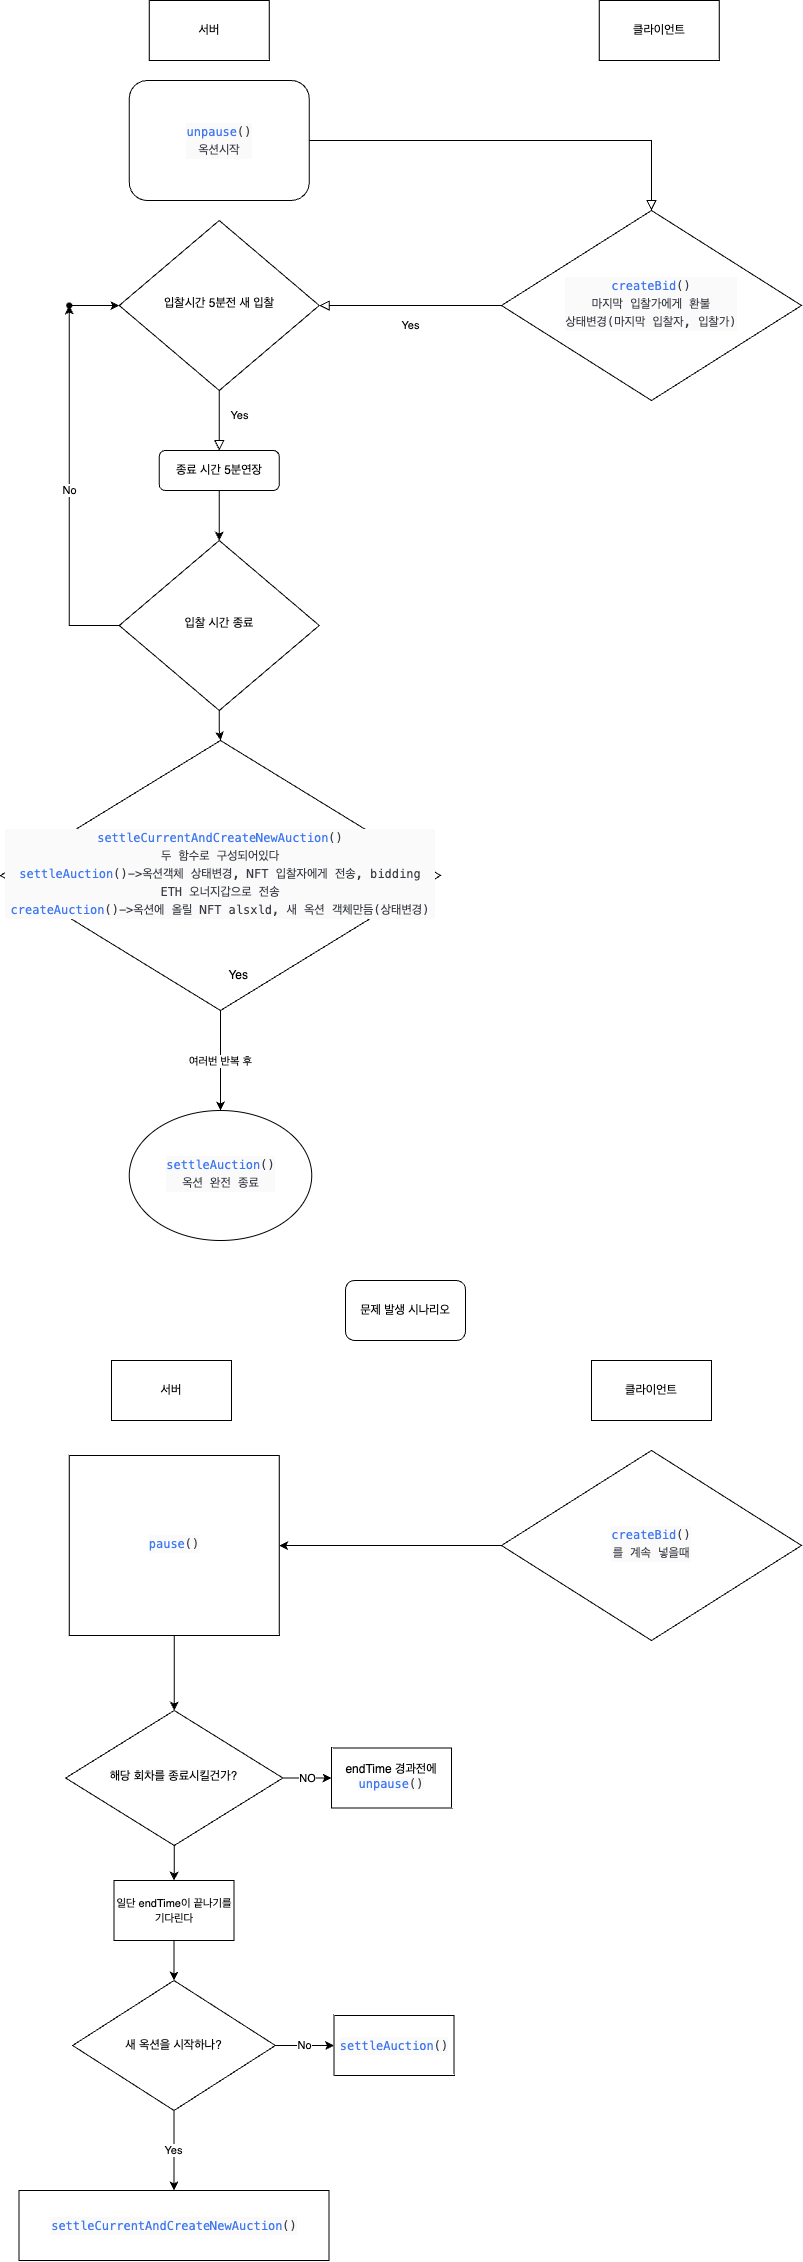

The diagram above was exported from draw.io. Its source (the exported page's mxGraphModel, read from the mxfile embedded in the PNG):
<mxGraphModel dx="1566" dy="2138" grid="1" gridSize="10" guides="1" tooltips="1" connect="1" arrows="1" fold="1" page="1" pageScale="1" pageWidth="827" pageHeight="1169" math="0" shadow="0">
  <root>
    <mxCell id="WIyWlLk6GJQsqaUBKTNV-0" />
    <mxCell id="WIyWlLk6GJQsqaUBKTNV-1" parent="WIyWlLk6GJQsqaUBKTNV-0" />
    <mxCell id="WIyWlLk6GJQsqaUBKTNV-2" value="" style="rounded=0;html=1;jettySize=auto;orthogonalLoop=1;fontSize=11;endArrow=block;endFill=0;endSize=8;strokeWidth=1;shadow=0;labelBackgroundColor=none;edgeStyle=orthogonalEdgeStyle;" parent="WIyWlLk6GJQsqaUBKTNV-1" source="WIyWlLk6GJQsqaUBKTNV-3" target="WIyWlLk6GJQsqaUBKTNV-6" edge="1">
      <mxGeometry relative="1" as="geometry" />
    </mxCell>
    <mxCell id="WIyWlLk6GJQsqaUBKTNV-3" value="&lt;div style=&quot;color: rgb(56, 58, 66); background-color: rgb(250, 250, 250); font-family: Menlo, Monaco, &amp;quot;Courier New&amp;quot;, monospace; line-height: 18px;&quot;&gt;&lt;span style=&quot;color: #4078f2;&quot;&gt;unpause&lt;/span&gt;()&lt;/div&gt;&lt;div style=&quot;color: rgb(56, 58, 66); background-color: rgb(250, 250, 250); font-family: Menlo, Monaco, &amp;quot;Courier New&amp;quot;, monospace; line-height: 18px;&quot;&gt;옥션시작&lt;/div&gt;" style="rounded=1;whiteSpace=wrap;html=1;fontSize=12;glass=0;strokeWidth=1;shadow=0;" parent="WIyWlLk6GJQsqaUBKTNV-1" vertex="1">
      <mxGeometry x="137.75" y="-1060" width="180" height="120" as="geometry" />
    </mxCell>
    <mxCell id="WIyWlLk6GJQsqaUBKTNV-4" value="Yes" style="rounded=0;html=1;jettySize=auto;orthogonalLoop=1;fontSize=11;endArrow=block;endFill=0;endSize=8;strokeWidth=1;shadow=0;labelBackgroundColor=none;edgeStyle=orthogonalEdgeStyle;" parent="WIyWlLk6GJQsqaUBKTNV-1" source="WIyWlLk6GJQsqaUBKTNV-6" target="WIyWlLk6GJQsqaUBKTNV-10" edge="1">
      <mxGeometry y="20" relative="1" as="geometry">
        <mxPoint as="offset" />
      </mxGeometry>
    </mxCell>
    <mxCell id="WIyWlLk6GJQsqaUBKTNV-6" value="&lt;div style=&quot;color: rgb(56, 58, 66); background-color: rgb(250, 250, 250); font-family: Menlo, Monaco, &amp;quot;Courier New&amp;quot;, monospace; line-height: 18px;&quot;&gt;&lt;div style=&quot;line-height: 18px;&quot;&gt;&lt;span style=&quot;color: #4078f2;&quot;&gt;createBid&lt;/span&gt;()&lt;/div&gt;&lt;div style=&quot;line-height: 18px;&quot;&gt;마지막 입찰가에게 환불&lt;br&gt;&lt;/div&gt;&lt;div style=&quot;line-height: 18px;&quot;&gt;상태변경(마지막 입찰자, 입찰가)&lt;/div&gt;&lt;/div&gt;" style="rhombus;whiteSpace=wrap;html=1;shadow=0;fontFamily=Helvetica;fontSize=12;align=center;strokeWidth=1;spacing=6;spacingTop=-4;" parent="WIyWlLk6GJQsqaUBKTNV-1" vertex="1">
      <mxGeometry x="510" y="-930" width="300" height="190" as="geometry" />
    </mxCell>
    <mxCell id="WIyWlLk6GJQsqaUBKTNV-8" value="Yes" style="rounded=0;html=1;jettySize=auto;orthogonalLoop=1;fontSize=11;endArrow=block;endFill=0;endSize=8;strokeWidth=1;shadow=0;labelBackgroundColor=none;edgeStyle=orthogonalEdgeStyle;" parent="WIyWlLk6GJQsqaUBKTNV-1" source="WIyWlLk6GJQsqaUBKTNV-10" target="WIyWlLk6GJQsqaUBKTNV-11" edge="1">
      <mxGeometry x="-0.1667" y="20" relative="1" as="geometry">
        <mxPoint as="offset" />
      </mxGeometry>
    </mxCell>
    <mxCell id="WIyWlLk6GJQsqaUBKTNV-10" value="입찰시간 5분전 새 입찰" style="rhombus;whiteSpace=wrap;html=1;shadow=0;fontFamily=Helvetica;fontSize=12;align=center;strokeWidth=1;spacing=6;spacingTop=-4;" parent="WIyWlLk6GJQsqaUBKTNV-1" vertex="1">
      <mxGeometry x="127.75" y="-920" width="200" height="170" as="geometry" />
    </mxCell>
    <mxCell id="1ajxvyw_hOY11X3p9FRe-7" style="edgeStyle=orthogonalEdgeStyle;rounded=0;orthogonalLoop=1;jettySize=auto;html=1;" edge="1" parent="WIyWlLk6GJQsqaUBKTNV-1" source="WIyWlLk6GJQsqaUBKTNV-11">
      <mxGeometry relative="1" as="geometry">
        <mxPoint x="227.75" y="-600" as="targetPoint" />
      </mxGeometry>
    </mxCell>
    <mxCell id="WIyWlLk6GJQsqaUBKTNV-11" value="종료 시간 5분연장" style="rounded=1;whiteSpace=wrap;html=1;fontSize=12;glass=0;strokeWidth=1;shadow=0;" parent="WIyWlLk6GJQsqaUBKTNV-1" vertex="1">
      <mxGeometry x="167.75" y="-690" width="120" height="40" as="geometry" />
    </mxCell>
    <mxCell id="1ajxvyw_hOY11X3p9FRe-0" value="서버" style="rounded=0;whiteSpace=wrap;html=1;" vertex="1" parent="WIyWlLk6GJQsqaUBKTNV-1">
      <mxGeometry x="157.75" y="-1140" width="120" height="60" as="geometry" />
    </mxCell>
    <mxCell id="1ajxvyw_hOY11X3p9FRe-1" value="클라이언트" style="rounded=0;whiteSpace=wrap;html=1;" vertex="1" parent="WIyWlLk6GJQsqaUBKTNV-1">
      <mxGeometry x="607.75" y="-1140" width="120" height="60" as="geometry" />
    </mxCell>
    <mxCell id="1ajxvyw_hOY11X3p9FRe-10" value="" style="edgeStyle=orthogonalEdgeStyle;rounded=0;orthogonalLoop=1;jettySize=auto;html=1;" edge="1" parent="WIyWlLk6GJQsqaUBKTNV-1" source="1ajxvyw_hOY11X3p9FRe-8" target="1ajxvyw_hOY11X3p9FRe-9">
      <mxGeometry relative="1" as="geometry" />
    </mxCell>
    <mxCell id="1ajxvyw_hOY11X3p9FRe-13" value="No" style="edgeStyle=orthogonalEdgeStyle;rounded=0;orthogonalLoop=1;jettySize=auto;html=1;" edge="1" parent="WIyWlLk6GJQsqaUBKTNV-1" source="1ajxvyw_hOY11X3p9FRe-8" target="1ajxvyw_hOY11X3p9FRe-12">
      <mxGeometry relative="1" as="geometry" />
    </mxCell>
    <mxCell id="1ajxvyw_hOY11X3p9FRe-8" value="입찰 시간 종료" style="rhombus;whiteSpace=wrap;html=1;shadow=0;fontFamily=Helvetica;fontSize=12;align=center;strokeWidth=1;spacing=6;spacingTop=-4;" vertex="1" parent="WIyWlLk6GJQsqaUBKTNV-1">
      <mxGeometry x="127.75" y="-600" width="200" height="170" as="geometry" />
    </mxCell>
    <mxCell id="1ajxvyw_hOY11X3p9FRe-17" value="여러번 반복 후" style="edgeStyle=orthogonalEdgeStyle;rounded=0;orthogonalLoop=1;jettySize=auto;html=1;entryX=0.5;entryY=0;entryDx=0;entryDy=0;" edge="1" parent="WIyWlLk6GJQsqaUBKTNV-1" source="1ajxvyw_hOY11X3p9FRe-9" target="1ajxvyw_hOY11X3p9FRe-18">
      <mxGeometry relative="1" as="geometry">
        <mxPoint x="225.25" y="-50" as="targetPoint" />
      </mxGeometry>
    </mxCell>
    <mxCell id="1ajxvyw_hOY11X3p9FRe-9" value="&lt;div style=&quot;color: rgb(56, 58, 66); background-color: rgb(250, 250, 250); font-family: Menlo, Monaco, &amp;quot;Courier New&amp;quot;, monospace; line-height: 18px;&quot;&gt;&lt;span style=&quot;color: #4078f2;&quot;&gt;settleCurrentAndCreateNewAuction&lt;/span&gt;()&lt;/div&gt;&lt;div style=&quot;color: rgb(56, 58, 66); background-color: rgb(250, 250, 250); font-family: Menlo, Monaco, &amp;quot;Courier New&amp;quot;, monospace; line-height: 18px;&quot;&gt;두 함수로 구성되어있다&lt;/div&gt;&lt;div style=&quot;color: rgb(56, 58, 66); background-color: rgb(250, 250, 250); font-family: Menlo, Monaco, &amp;quot;Courier New&amp;quot;, monospace; line-height: 18px;&quot;&gt;&lt;div style=&quot;line-height: 18px;&quot;&gt;&lt;div&gt;&lt;span style=&quot;color: #4078f2;&quot;&gt;settleAuction&lt;/span&gt;()-&amp;gt;옥션객체 상태변경, NFT 입찰자에게 전송, bidding ETH 오너지갑으로 전송&lt;/div&gt;&lt;div&gt;&lt;span style=&quot;color: #4078f2;&quot;&gt;createAuction&lt;/span&gt;()-&amp;gt;옥션에 올릴 NFT alsxld, 새 옥션 객체만듬(상태변경)&lt;/div&gt;&lt;/div&gt;&lt;/div&gt;" style="rhombus;whiteSpace=wrap;html=1;shadow=0;fontFamily=Helvetica;fontSize=12;align=center;strokeWidth=1;spacing=6;spacingTop=-4;" vertex="1" parent="WIyWlLk6GJQsqaUBKTNV-1">
      <mxGeometry x="9" y="-400" width="440" height="270" as="geometry" />
    </mxCell>
    <mxCell id="1ajxvyw_hOY11X3p9FRe-11" value="&amp;nbsp;Yes" style="text;html=1;align=center;verticalAlign=middle;resizable=0;points=[];autosize=1;strokeColor=none;fillColor=none;" vertex="1" parent="WIyWlLk6GJQsqaUBKTNV-1">
      <mxGeometry x="220" y="-180" width="50" height="30" as="geometry" />
    </mxCell>
    <mxCell id="1ajxvyw_hOY11X3p9FRe-14" value="" style="edgeStyle=orthogonalEdgeStyle;rounded=0;orthogonalLoop=1;jettySize=auto;html=1;" edge="1" parent="WIyWlLk6GJQsqaUBKTNV-1" source="1ajxvyw_hOY11X3p9FRe-12" target="WIyWlLk6GJQsqaUBKTNV-10">
      <mxGeometry relative="1" as="geometry" />
    </mxCell>
    <mxCell id="1ajxvyw_hOY11X3p9FRe-12" value="" style="shape=waypoint;sketch=0;size=6;pointerEvents=1;points=[];fillColor=default;resizable=0;rotatable=0;perimeter=centerPerimeter;snapToPoint=1;shadow=0;strokeWidth=1;spacing=6;spacingTop=-4;" vertex="1" parent="WIyWlLk6GJQsqaUBKTNV-1">
      <mxGeometry x="57.75" y="-855" width="40" height="40" as="geometry" />
    </mxCell>
    <mxCell id="1ajxvyw_hOY11X3p9FRe-18" value="&lt;div style=&quot;color: rgb(56, 58, 66); background-color: rgb(250, 250, 250); font-family: Menlo, Monaco, &amp;quot;Courier New&amp;quot;, monospace; line-height: 18px;&quot;&gt;&lt;span style=&quot;color: #4078f2;&quot;&gt;settleAuction&lt;/span&gt;()&lt;/div&gt;&lt;div style=&quot;color: rgb(56, 58, 66); background-color: rgb(250, 250, 250); font-family: Menlo, Monaco, &amp;quot;Courier New&amp;quot;, monospace; line-height: 18px;&quot;&gt;옥션 완전 종료&lt;/div&gt;" style="ellipse;whiteSpace=wrap;html=1;sketch=0;shadow=0;strokeWidth=1;spacing=6;spacingTop=-4;" vertex="1" parent="WIyWlLk6GJQsqaUBKTNV-1">
      <mxGeometry x="137.75" y="-30" width="182.5" height="130" as="geometry" />
    </mxCell>
    <mxCell id="1ajxvyw_hOY11X3p9FRe-20" value="문제 발생 시나리오" style="rounded=1;whiteSpace=wrap;html=1;" vertex="1" parent="WIyWlLk6GJQsqaUBKTNV-1">
      <mxGeometry x="354" y="140" width="120" height="60" as="geometry" />
    </mxCell>
    <mxCell id="1ajxvyw_hOY11X3p9FRe-28" value="" style="edgeStyle=orthogonalEdgeStyle;rounded=0;orthogonalLoop=1;jettySize=auto;html=1;" edge="1" parent="WIyWlLk6GJQsqaUBKTNV-1" source="1ajxvyw_hOY11X3p9FRe-24" target="1ajxvyw_hOY11X3p9FRe-27">
      <mxGeometry relative="1" as="geometry" />
    </mxCell>
    <mxCell id="1ajxvyw_hOY11X3p9FRe-24" value="&lt;div style=&quot;color: rgb(56, 58, 66); background-color: rgb(250, 250, 250); font-family: Menlo, Monaco, &amp;quot;Courier New&amp;quot;, monospace; line-height: 18px;&quot;&gt;&lt;div style=&quot;line-height: 18px;&quot;&gt;&lt;span style=&quot;color: #4078f2;&quot;&gt;createBid&lt;/span&gt;()&lt;/div&gt;&lt;div style=&quot;line-height: 18px;&quot;&gt;를 계속 넣을때&lt;/div&gt;&lt;/div&gt;" style="rhombus;whiteSpace=wrap;html=1;shadow=0;fontFamily=Helvetica;fontSize=12;align=center;strokeWidth=1;spacing=6;spacingTop=-4;" vertex="1" parent="WIyWlLk6GJQsqaUBKTNV-1">
      <mxGeometry x="510" y="310" width="300" height="190" as="geometry" />
    </mxCell>
    <mxCell id="1ajxvyw_hOY11X3p9FRe-25" value="클라이언트" style="rounded=0;whiteSpace=wrap;html=1;" vertex="1" parent="WIyWlLk6GJQsqaUBKTNV-1">
      <mxGeometry x="600" y="220" width="120" height="60" as="geometry" />
    </mxCell>
    <mxCell id="1ajxvyw_hOY11X3p9FRe-26" value="서버" style="rounded=0;whiteSpace=wrap;html=1;" vertex="1" parent="WIyWlLk6GJQsqaUBKTNV-1">
      <mxGeometry x="120" y="220" width="120" height="60" as="geometry" />
    </mxCell>
    <mxCell id="1ajxvyw_hOY11X3p9FRe-30" value="" style="edgeStyle=orthogonalEdgeStyle;rounded=0;orthogonalLoop=1;jettySize=auto;html=1;" edge="1" parent="WIyWlLk6GJQsqaUBKTNV-1" source="1ajxvyw_hOY11X3p9FRe-27" target="1ajxvyw_hOY11X3p9FRe-29">
      <mxGeometry relative="1" as="geometry" />
    </mxCell>
    <mxCell id="1ajxvyw_hOY11X3p9FRe-27" value="&lt;div style=&quot;color: rgb(56, 58, 66); background-color: rgb(250, 250, 250); font-family: Menlo, Monaco, &amp;quot;Courier New&amp;quot;, monospace; line-height: 18px;&quot;&gt;&lt;span style=&quot;color: #4078f2;&quot;&gt;pause&lt;/span&gt;()&lt;/div&gt;" style="whiteSpace=wrap;html=1;shadow=0;strokeWidth=1;spacing=6;spacingTop=-4;" vertex="1" parent="WIyWlLk6GJQsqaUBKTNV-1">
      <mxGeometry x="77.75" y="315" width="210" height="180" as="geometry" />
    </mxCell>
    <mxCell id="1ajxvyw_hOY11X3p9FRe-32" value="" style="edgeStyle=orthogonalEdgeStyle;rounded=0;orthogonalLoop=1;jettySize=auto;html=1;" edge="1" parent="WIyWlLk6GJQsqaUBKTNV-1" source="1ajxvyw_hOY11X3p9FRe-29" target="1ajxvyw_hOY11X3p9FRe-40">
      <mxGeometry relative="1" as="geometry">
        <mxPoint x="182" y="740" as="targetPoint" />
      </mxGeometry>
    </mxCell>
    <mxCell id="1ajxvyw_hOY11X3p9FRe-34" value="NO" style="edgeStyle=orthogonalEdgeStyle;rounded=0;orthogonalLoop=1;jettySize=auto;html=1;" edge="1" parent="WIyWlLk6GJQsqaUBKTNV-1" source="1ajxvyw_hOY11X3p9FRe-29" target="1ajxvyw_hOY11X3p9FRe-33">
      <mxGeometry relative="1" as="geometry" />
    </mxCell>
    <mxCell id="1ajxvyw_hOY11X3p9FRe-29" value="해당 회차를 종료시킬건가?" style="rhombus;whiteSpace=wrap;html=1;shadow=0;strokeWidth=1;spacing=6;spacingTop=-4;" vertex="1" parent="WIyWlLk6GJQsqaUBKTNV-1">
      <mxGeometry x="74.12" y="570" width="217.25" height="135" as="geometry" />
    </mxCell>
    <mxCell id="1ajxvyw_hOY11X3p9FRe-33" value="endTime 경과전에&lt;br&gt;&lt;span style=&quot;font-family: Menlo, Monaco, &amp;quot;Courier New&amp;quot;, monospace; background-color: rgb(250, 250, 250); color: rgb(64, 120, 242);&quot;&gt;unpause&lt;/span&gt;&lt;span style=&quot;color: rgb(56, 58, 66); font-family: Menlo, Monaco, &amp;quot;Courier New&amp;quot;, monospace; background-color: rgb(250, 250, 250);&quot;&gt;()&lt;/span&gt;" style="whiteSpace=wrap;html=1;shadow=0;strokeWidth=1;spacing=6;spacingTop=-4;" vertex="1" parent="WIyWlLk6GJQsqaUBKTNV-1">
      <mxGeometry x="340.005" y="607.5" width="120" height="60" as="geometry" />
    </mxCell>
    <mxCell id="1ajxvyw_hOY11X3p9FRe-37" value="No" style="edgeStyle=orthogonalEdgeStyle;rounded=0;orthogonalLoop=1;jettySize=auto;html=1;" edge="1" parent="WIyWlLk6GJQsqaUBKTNV-1" source="1ajxvyw_hOY11X3p9FRe-35" target="1ajxvyw_hOY11X3p9FRe-36">
      <mxGeometry relative="1" as="geometry" />
    </mxCell>
    <mxCell id="1ajxvyw_hOY11X3p9FRe-39" value="Yes" style="edgeStyle=orthogonalEdgeStyle;rounded=0;orthogonalLoop=1;jettySize=auto;html=1;" edge="1" parent="WIyWlLk6GJQsqaUBKTNV-1" source="1ajxvyw_hOY11X3p9FRe-35" target="1ajxvyw_hOY11X3p9FRe-38">
      <mxGeometry relative="1" as="geometry" />
    </mxCell>
    <mxCell id="1ajxvyw_hOY11X3p9FRe-35" value="새 옥션을 시작하나?" style="rhombus;whiteSpace=wrap;html=1;" vertex="1" parent="WIyWlLk6GJQsqaUBKTNV-1">
      <mxGeometry x="81.13" y="840" width="202.74" height="130" as="geometry" />
    </mxCell>
    <mxCell id="1ajxvyw_hOY11X3p9FRe-36" value="&lt;meta charset=&quot;utf-8&quot;&gt;&lt;div style=&quot;color: rgb(56, 58, 66); background-color: rgb(250, 250, 250); font-family: Menlo, Monaco, &amp;quot;Courier New&amp;quot;, monospace; font-weight: normal; font-size: 12px; line-height: 18px;&quot;&gt;&lt;div&gt;&lt;span style=&quot;color: #4078f2;&quot;&gt;settleAuction&lt;/span&gt;&lt;span style=&quot;color: #383a42;&quot;&gt;()&lt;/span&gt;&lt;/div&gt;&lt;/div&gt;" style="whiteSpace=wrap;html=1;" vertex="1" parent="WIyWlLk6GJQsqaUBKTNV-1">
      <mxGeometry x="342.51" y="875" width="120" height="60" as="geometry" />
    </mxCell>
    <mxCell id="1ajxvyw_hOY11X3p9FRe-38" value="&lt;meta charset=&quot;utf-8&quot;&gt;&lt;div style=&quot;color: rgb(56, 58, 66); background-color: rgb(250, 250, 250); font-family: Menlo, Monaco, &amp;quot;Courier New&amp;quot;, monospace; font-weight: normal; font-size: 12px; line-height: 18px;&quot;&gt;&lt;div&gt;&lt;span style=&quot;color: #4078f2;&quot;&gt;settleCurrentAndCreateNewAuction&lt;/span&gt;&lt;span style=&quot;color: #383a42;&quot;&gt;()&lt;/span&gt;&lt;/div&gt;&lt;/div&gt;" style="whiteSpace=wrap;html=1;" vertex="1" parent="WIyWlLk6GJQsqaUBKTNV-1">
      <mxGeometry x="27.5" y="1050" width="310" height="70" as="geometry" />
    </mxCell>
    <mxCell id="1ajxvyw_hOY11X3p9FRe-41" value="" style="edgeStyle=orthogonalEdgeStyle;rounded=0;orthogonalLoop=1;jettySize=auto;html=1;" edge="1" parent="WIyWlLk6GJQsqaUBKTNV-1" source="1ajxvyw_hOY11X3p9FRe-40" target="1ajxvyw_hOY11X3p9FRe-35">
      <mxGeometry relative="1" as="geometry" />
    </mxCell>
    <mxCell id="1ajxvyw_hOY11X3p9FRe-40" value="&lt;span style=&quot;font-size: 11px; background-color: rgb(255, 255, 255);&quot;&gt;일단 endTime이 끝나기를 기다린다&lt;/span&gt;" style="rounded=0;whiteSpace=wrap;html=1;" vertex="1" parent="WIyWlLk6GJQsqaUBKTNV-1">
      <mxGeometry x="122.5" y="740" width="120" height="60" as="geometry" />
    </mxCell>
  </root>
</mxGraphModel>